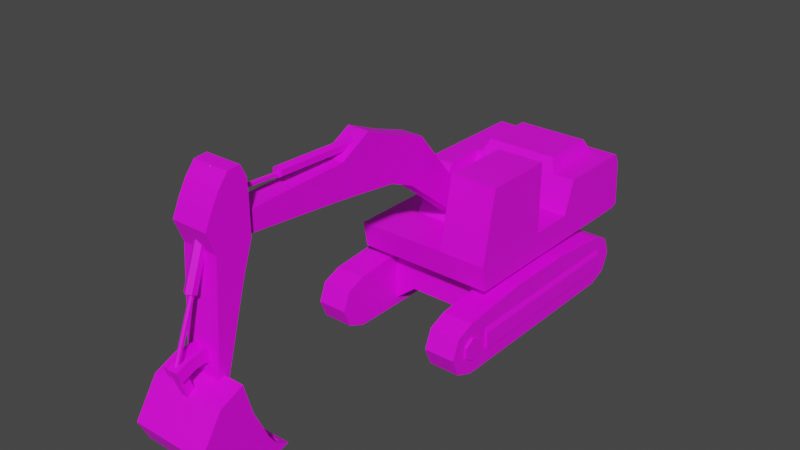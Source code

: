 # Source: Excavator01.blend  (saved by Blender 4.2.66; exported with 4.5.12 LTS)
import bpy
from mathutils import Matrix  # noqa: F401  (used for matrix-valued properties, if any)

bpy.ops.wm.read_factory_settings(use_empty=True)
scene = bpy.context.scene
scene.name = 'Scene'

# ---- collections
col_collection = bpy.data.collections.new('Collection'); scene.collection.children.link(col_collection)

# ---- images (referenced by path relative to the original .blend; pixels are not part of the script)
import os
ASSET_DIR = os.environ.get("B2B_ASSET_DIR", "")  # directory of the original .blend (textures are referenced by path, not embedded)
HERE = os.path.dirname(os.path.abspath(__file__))  # packed textures are extracted next to this script under _unpacked/

def load_image(name, relpath, width, height, colorspace="sRGB"):
    """Load a texture the original file referenced (path relative to the .blend, or extracted next to this script)."""
    p = next((c for c in (os.path.join(HERE, relpath), os.path.join(ASSET_DIR, relpath)) if relpath and os.path.exists(c)), "")
    if p:
        img = bpy.data.images.load(p, check_existing=True)
        img.name = name
    else:  # same state as the original file: an image datablock whose file is absent (Cycles renders it pink)
        img = bpy.data.images.new(name, width, height)
        img.source = "FILE"
        img.filepath = "//" + (relpath or name)
    img.colorspace_settings.name = colorspace
    return img
img_excavator01_a_png = load_image('Excavator01_a.png', 'Excavator01_a.png', 1024, 1024, 'sRGB')

# ---- materials (node trees are filled in below, after node groups)
mat_material = bpy.data.materials.new('Material')
mat_material.use_transparent_shadow = False

# ---- material node trees
mat_material.use_nodes = True; mat_material.node_tree.nodes.clear()
_N = mat_material.node_tree.nodes; _L = mat_material.node_tree.links
n0 = _N.new('ShaderNodeBsdfPrincipled'); n0.name = 'Principled BSDF'; n0.location = (10, 300)
n0.distribution = 'GGX'
n0.subsurface_method = 'RANDOM_WALK_SKIN'
n0.inputs[3].default_value = 1.45
n0.inputs[27].default_value = (0.0, 0.0, 0.0, 1.0)
n0.inputs[28].default_value = 1.0
n1 = _N.new('ShaderNodeOutputMaterial'); n1.name = 'Material Output'; n1.location = (300, 300)
n2 = _N.new('ShaderNodeTexImage'); n2.name = 'Image Texture'; n2.location = (-280, 280)
n2.image = img_excavator01_a_png
n2.interpolation = 'Closest'
_L.new(n0.outputs[0], n1.inputs[0])
_L.new(n2.outputs[0], n0.inputs[0])
n1.is_active_output = True

# ---- world
world_world = bpy.data.worlds.new('World'); scene.world = world_world
world_world.use_nodes = True; world_world.node_tree.nodes.clear()
_N = world_world.node_tree.nodes; _L = world_world.node_tree.links
n0 = _N.new('ShaderNodeOutputWorld'); n0.name = 'World Output'; n0.location = (300, 300)
n1 = _N.new('ShaderNodeBackground'); n1.name = 'Background'; n1.location = (10, 300)
n1.inputs[0].default_value = (0.05088, 0.05088, 0.05088, 1.0)
_L.new(n1.outputs[0], n0.inputs[0])
n0.is_active_output = True
world_world.color = (0.05088, 0.05088, 0.05088)
world_world.use_sun_shadow = False
world_world.sun_shadow_jitter_overblur = 0.0

# ---- meshes
me_cylinder = bpy.data.meshes.new('Cylinder')
me_cylinder.from_pydata([(1.125, 1.415, 1.287), (1.125, -0.2045, 1.287), (1.125, -1.824, -0.08436), (1.838, -1.824, -0.08436), (1.125, -2.253, 0.09331), (1.838, -2.253, 0.09331), (1.125, -2.43, 0.5222), (1.838, -2.43, 0.5222), (1.125, -2.253, 0.9511), (1.838, -2.253, 0.9511), (1.125, -1.824, 1.129), (1.838, -1.824, 1.129), (1.838, 1.415, 1.287), (1.838, -0.2045, 1.287), (1.125, 3.641, 0.5222), (1.838, 3.641, 0.5222), (1.125, 3.463, 0.09331), (1.838, 3.463, 0.09331), (1.125, 3.034, -0.08436), (1.838, 3.034, -0.08436), (1.125, 3.034, 1.129), (1.838, 3.034, 1.129), (1.125, 3.463, 0.9511), (1.838, 3.463, 0.9511), (1.838, -1.324, 0.2793), (1.838, -1.324, 0.8032), (1.838, 3.141, 0.2793), (1.838, 3.141, 0.8032), (1.888, -1.324, 0.2793), (1.888, -1.324, 0.6807), (1.888, 3.141, 0.2793), (1.888, 3.141, 0.6807), (1.838, -1.586, 0.3938), (1.888, -1.586, 0.3938), (1.838, -1.816, 0.261), (1.888, -1.816, 0.261), (1.838, -2.046, 0.3938), (1.888, -2.046, 0.3938), (1.838, -2.046, 0.6594), (1.888, -2.046, 0.6594), (1.838, -1.816, 0.7921), (1.888, -1.816, 0.7921), (1.838, -1.586, 0.6594), (1.888, -1.586, 0.6594), (0.0, 1.423, 1.129), (0.0, -0.2933, 1.129), (0.7433, 0.1359, 1.129), (0.7433, 0.9942, 1.129), (0.0, 1.423, 1.574), (0.0, -0.2933, 1.574), (0.7433, 0.1359, 1.574), (0.7433, 0.9942, 1.574), (0.625, -0.6384, 0.4953), (0.625, -0.6384, 1.129), (0.625, 1.768, 0.4953), (0.625, 1.768, 1.129), (1.125, -0.6384, 0.09331), (1.125, -0.6384, 1.129), (1.125, 1.768, 0.09331), (1.125, 1.768, 1.129), (0.0, 1.768, 0.4953), (0.0, 1.768, 1.129), (0.0, -0.6384, 0.4953), (0.0, -0.6384, 1.129)], [], [(10, 11, 13, 1), (2, 3, 5, 4), (4, 5, 7, 6), (6, 7, 9, 8), (8, 9, 11, 10), (1, 13, 12, 0), (0, 12, 21, 20), (18, 19, 3, 2), (14, 15, 17, 16), (16, 17, 19, 18), (20, 21, 23, 22), (22, 23, 15, 14), (7, 5, 11, 9), (3, 13, 11, 5), (12, 13, 3, 19), (21, 12, 19, 17), (17, 15, 23, 21), (4, 6, 8, 10), (10, 1, 2, 4), (18, 2, 1, 0), (0, 20, 16, 18), (14, 16, 20, 22), (26, 27, 31, 30), (30, 31, 29, 28), (28, 29, 25, 24), (26, 30, 28, 24), (31, 27, 25, 29), (32, 33, 35, 34), (34, 35, 37, 36), (36, 37, 39, 38), (38, 39, 41, 40), (35, 33, 43, 41, 39, 37), (40, 41, 43, 42), (42, 43, 33, 32), (44, 48, 51, 47), (46, 50, 49, 45), (47, 51, 50, 46), (60, 61, 55, 54), (55, 53, 57, 59), (60, 54, 52, 62), (58, 59, 57, 56), (54, 55, 59, 58), (53, 52, 56, 57), (52, 54, 58, 56), (55, 61, 63, 53), (52, 53, 63, 62)])
_uv = me_cylinder.uv_layers.new(name='UVMap')
_uv.uv.foreach_set('vector', [0.5367, 0.2478, 0.5367, 0.1942, 0.6311, 0.1942, 0.6311, 0.2478, 0.8741, 0.2478, 0.8741, 0.1942, 0.9003, 0.1942, 0.9003, 0.2478, 0.9003, 0.2478, 0.9003, 0.1942, 0.9283, 0.1942, 0.9283, 0.2478, 0.4825, 0.2478, 0.4825, 0.1942, 0.5087, 0.1942, 0.5087, 0.2478, 0.5087, 0.2478, 0.5087, 0.1942, 0.5367, 0.1942, 0.5367, 0.2478, 0.6311, 0.2478, 0.6311, 0.1942, 0.7255, 0.1942, 0.7255, 0.2478, 0.7255, 0.2478, 0.7255, 0.1942, 0.8199, 0.1942, 0.8199, 0.2478, 0.5909, 0.2478, 0.5909, 0.1942, 0.8741, 0.1942, 0.8741, 0.2478, 0.8741, 0.2478, 0.8741, 0.1942, 0.9003, 0.1942, 0.9003, 0.2478, 0.9003, 0.2478, 0.9003, 0.1942, 0.9283, 0.1942, 0.9283, 0.2478, 0.8199, 0.2478, 0.8199, 0.1942, 0.8462, 0.1942, 0.8462, 0.2478, 0.8462, 0.2478, 0.8462, 0.1942, 0.8741, 0.1942, 0.8741, 0.2478, 0.3759, 0.5513, 0.3881, 0.5156, 0.4178, 0.6027, 0.3881, 0.5893, 0.4178, 0.5, 0.5297, 0.6161, 0.4178, 0.6027, 0.3881, 0.5156, 0.6416, 0.6161, 0.5297, 0.6161, 0.4178, 0.5, 0.7535, 0.5, 0.7535, 0.6027, 0.6416, 0.6161, 0.7535, 0.5, 0.7832, 0.5156, 0.7832, 0.5156, 0.7955, 0.5513, 0.7832, 0.5893, 0.7535, 0.6027, 0.3881, 0.5156, 0.3759, 0.5513, 0.3881, 0.5871, 0.4178, 0.6027, 0.4178, 0.6027, 0.5297, 0.6161, 0.4178, 0.5, 0.3881, 0.5156, 0.7535, 0.5, 0.4178, 0.5, 0.5297, 0.6161, 0.6416, 0.6161, 0.6416, 0.6161, 0.7535, 0.6027, 0.7832, 0.5156, 0.7535, 0.5, 0.7955, 0.5513, 0.7832, 0.5156, 0.7535, 0.6027, 0.7832, 0.5871, 0.5979, 0.5268, 0.5979, 0.5759, 0.6031, 0.5647, 0.6031, 0.5268, 0.764, 0.5268, 0.764, 0.5603, 0.451, 0.5625, 0.451, 0.529, 0.6031, 0.5268, 0.6031, 0.5647, 0.5979, 0.5759, 0.5979, 0.5268, 0.451, 0.5312, 0.451, 0.529, 0.764, 0.529, 0.764, 0.5312, 0.764, 0.5603, 0.764, 0.5714, 0.451, 0.5737, 0.451, 0.5625, 0.479, 0.529, 0.479, 0.5335, 0.4563, 0.5335, 0.4563, 0.529, 0.5962, 0.529, 0.5962, 0.5335, 0.5734, 0.5335, 0.5734, 0.529, 0.5734, 0.529, 0.5734, 0.5335, 0.549, 0.5335, 0.549, 0.529, 0.549, 0.529, 0.549, 0.5335, 0.5262, 0.5335, 0.5262, 0.529, 0.4353, 0.5625, 0.4178, 0.5737, 0.4003, 0.5625, 0.4003, 0.5402, 0.4178, 0.529, 0.4353, 0.5402, 0.5262, 0.529, 0.5262, 0.5335, 0.5035, 0.5335, 0.5035, 0.529, 0.5035, 0.529, 0.5035, 0.5335, 0.479, 0.5335, 0.479, 0.529, 0.9493, 0.2946, 0.9493, 0.3058, 0.9283, 0.3058, 0.9283, 0.2946, 0.9073, 0.2946, 0.9073, 0.3058, 0.8864, 0.3058, 0.8864, 0.2946, 0.9283, 0.2946, 0.9283, 0.3058, 0.9073, 0.3058, 0.9073, 0.2946, 0.8951, 0.6429, 0.8951, 0.6696, 0.8759, 0.6696, 0.8759, 0.6429, 0.4773, 0.154, 0.4773, 0.08036, 0.5315, 0.08036, 0.5315, 0.154, 0.25, 0.5, 0.375, 0.5, 0.375, 0.75, 0.25, 0.75, 0.375, 0.5, 0.625, 0.5, 0.625, 0.75, 0.375, 0.75, 0.8759, 0.6429, 0.8759, 0.6696, 0.8636, 0.6696, 0.8636, 0.6228, 0.8759, 0.6696, 0.8759, 0.6429, 0.8636, 0.6228, 0.8636, 0.6696, 0.375, 0.75, 0.375, 0.5, 0.375, 0.5, 0.375, 0.75, 0.4773, 0.154, 0.4091, 0.154, 0.4091, 0.08036, 0.4773, 0.08036, 0.8759, 0.6429, 0.8759, 0.6696, 0.8951, 0.6696, 0.8951, 0.6429])
me_cylinder.materials.append(mat_material)
me_cylinder.update()
me_cube_001 = bpy.data.meshes.new('Cube.001')
me_cube_001.from_pydata([(1.625, -1.653, 0.1118), (1.625, -1.422, 2.398), (1.625, 0.2522, 2.398), (1.625, 0.2522, 0.7216), (1.625, -1.759, 0.7216), (1.625, 3.45, 1.508), (1.625, 3.577, 1.266), (1.625, 3.654, 0.1777), (0.5154, 0.2522, 2.398), (0.5154, -1.653, 0.1118), (0.5154, -1.422, 2.398), (0.5154, -1.759, 0.7216), (0.5154, 3.45, 1.508), (0.5154, 3.577, 1.266), (0.5154, 3.489, 0.1118), (0.5154, 3.654, 0.1777), (1.625, 3.489, 0.1118), (-0.886, 1.61, 1.508), (-1.003, -1.653, 0.1118), (-1.003, 3.45, 1.508), (0.5154, 0.2522, 0.7216), (-1.003, 1.34, 0.7216), (1.625, 1.61, 1.508), (1.625, 1.34, 0.7216), (-1.625, 1.61, 1.508), (1.625, 1.34, 0.1118), (1.625, 1.61, 0.1118), (-1.625, 3.45, 1.508), (-1.625, 3.489, 0.1118), (-1.625, 3.654, 0.1777), (-1.625, 3.577, 1.266), (-1.003, 3.654, 0.1777), (-1.003, 0.1949, 0.1118), (-1.003, 0.607, 1.508), (-1.003, 3.489, 0.1118), (-1.003, 3.577, 1.266), (-1.003, 0.1949, 0.7216), (-1.625, 1.34, 1.508), (-1.625, 0.607, 1.508), (-1.625, 0.1949, 0.7216), (-1.625, 0.1949, 0.1118), (-1.625, 1.34, 0.1118), (-1.625, 1.34, 0.7216), (-1.625, 1.61, 0.1118), (-1.625, 1.61, 0.7216), (-1.003, 1.61, 1.508), (-1.003, -1.759, 0.7216), (-1.625, -1.759, 0.7216), (-1.625, -1.653, 0.1118), (-1.003, -0.6899, 0.5465), (-1.003, -0.2228, 1.441), (-1.003, 1.547, 0.5465), (-1.003, 0.02534, 1.441), (0.5154, -0.6899, 0.5465), (0.5154, -0.2228, 1.441), (0.5154, 1.547, 0.5465), (0.5154, 0.02534, 1.441), (-0.7469, 1.747, 1.826), (-0.886, 3.203, 1.508), (-0.7469, 3.066, 1.826), (1.095, 1.61, 1.508), (0.9557, 1.747, 1.826), (1.095, 3.203, 1.508), (0.9557, 3.066, 1.826), (0.5154, 0.1949, 0.7216), (0.5154, -1.759, 0.7216), (-1.003, 1.61, 1.508), (-1.003, 3.45, 1.508), (1.625, -1.422, 2.398), (1.625, 0.2522, 2.398), (1.625, 0.2522, 0.7216), (1.625, -1.759, 0.7216), (0.5154, 0.2522, 2.398), (0.5154, -1.422, 2.398), (0.5154, -1.759, 0.7216), (0.5154, 0.2522, 0.7216), (1.07, 0.2522, 2.398), (1.07, 0.2522, 0.7216), (1.07, -1.422, 2.398), (1.07, -1.759, 0.7216)], [(36, 32)], [(3, 2, 1, 4), (23, 4, 0, 25), (20, 3, 23, 21), (22, 23, 25, 26), (12, 5, 6, 13), (15, 13, 6, 7), (16, 14, 15, 7), (31, 35, 13, 15), (19, 12, 13, 35), (17, 57, 59, 58), (0, 4, 11, 9), (2, 8, 10, 1), (11, 10, 8, 20), (6, 5, 16, 7), (5, 22, 26, 16), (14, 34, 31, 15), (9, 11, 46, 18), (45, 21, 23, 22), (39, 40, 48, 47), (34, 28, 29, 31), (40, 39, 42, 41), (36, 33, 38, 39), (29, 28, 27, 30), (27, 28, 43, 24), (39, 38, 37, 42), (67, 27, 24, 66), (27, 19, 35, 30), (29, 30, 35, 31), (21, 45, 33, 36), (42, 37, 24, 44), (41, 42, 44, 43), (33, 45, 24, 38), (18, 46, 47, 48), (16, 0, 48, 28), (39, 47, 65, 64), (51, 52, 56, 55), (53, 54, 50, 49), (55, 56, 54, 53), (56, 52, 50, 54), (49, 50, 52, 51), (58, 59, 63, 62), (62, 63, 61, 60), (60, 61, 57, 17), (58, 62, 60, 17), (63, 59, 57, 61), (5, 67, 66, 22), (77, 76, 69, 70), (79, 78, 73, 74), (75, 72, 76, 77), (71, 68, 78, 79)])
_uv = me_cube_001.uv_layers.new(name='UVMap')
_uv.uv.foreach_set('vector', [0.5997, 0.6897, 0.5997, 0.8326, 0.4843, 0.8326, 0.458, 0.6897, 0.6766, 0.6897, 0.458, 0.6897, 0.4703, 0.6362, 0.6766, 0.6362, 0.6329, 0.3103, 0.6329, 0.2567, 0.6766, 0.2567, 0.6766, 0.3862, 0.6923, 0.7589, 0.6766, 0.6897, 0.6766, 0.6362, 0.6923, 0.6362, 0.8881, 0.3929, 0.8287, 0.3929, 0.8287, 0.3772, 0.8881, 0.3772, 0.8881, 0.3147, 0.8881, 0.3772, 0.8287, 0.3772, 0.8287, 0.3147, 0.8287, 0.3058, 0.8881, 0.3058, 0.8881, 0.3147, 0.8287, 0.3147, 0.9668, 0.3147, 0.9668, 0.3772, 0.8881, 0.3772, 0.8881, 0.3147, 0.9668, 0.3929, 0.8881, 0.3929, 0.8881, 0.3772, 0.9668, 0.3772, 0.8007, 0.7589, 0.7902, 0.779, 0.6941, 0.779, 0.6836, 0.7589, 0.5367, 0.6362, 0.5367, 0.6719, 0.6014, 0.6719, 0.6014, 0.6362, 0.5997, 0.3728, 0.5997, 0.2545, 0.4843, 0.2545, 0.4843, 0.3728, 0.458, 0.6897, 0.4843, 0.8326, 0.5997, 0.8326, 0.5997, 0.6897, 0.8252, 0.7366, 0.8164, 0.7589, 0.8164, 0.6362, 0.8304, 0.6429, 0.8164, 0.7589, 0.6923, 0.7589, 0.6923, 0.6362, 0.8164, 0.6362, 0.8881, 0.3058, 0.9668, 0.3058, 0.9668, 0.3147, 0.8881, 0.3147, 0.2273, 0.6362, 0.2273, 0.6897, 0.3217, 0.6897, 0.3217, 0.6362, 0.6259, 0.2545, 0.5997, 0.2545, 0.5997, 0.3884, 0.6259, 0.3884, 0.4301, 0.6897, 0.4301, 0.6362, 0.2255, 0.6362, 0.215, 0.6897, 0.9668, 0.3058, 1.0, 0.3058, 1.0, 0.3147, 0.9668, 0.3147, 0.3706, 0.6362, 0.3706, 0.6897, 0.4318, 0.6897, 0.4318, 0.6362, 0.5997, 0.4397, 0.6766, 0.4397, 0.6766, 0.3906, 0.5997, 0.3906, 0.8304, 0.6429, 0.8164, 0.6362, 0.8164, 0.7589, 0.8252, 0.7366, 0.8164, 0.9487, 0.8164, 0.8259, 0.6923, 0.8259, 0.6923, 0.9487, 0.6136, 0.6897, 0.6294, 0.7589, 0.6766, 0.7589, 0.6766, 0.6897, 0.8234, 0.4174, 0.8234, 0.4397, 0.6783, 0.4397, 0.6783, 0.4174, 1.0, 0.3929, 0.9668, 0.3929, 0.9668, 0.3772, 1.0, 0.3772, 1.0, 0.3147, 1.0, 0.3772, 0.9668, 0.3772, 0.9668, 0.3147, 0.6608, 0.3929, 0.6748, 0.4397, 0.6259, 0.4397, 0.6049, 0.3929, 0.6766, 0.6897, 0.6766, 0.7589, 0.6976, 0.7589, 0.6976, 0.6897, 0.6766, 0.6362, 0.6766, 0.6897, 0.6976, 0.6897, 0.6976, 0.6362, 0.5997, 0.4397, 0.6783, 0.4397, 0.6783, 0.3906, 0.5997, 0.3906, 0.3217, 0.6362, 0.3217, 0.6897, 0.3514, 0.6897, 0.3514, 0.6362, 0.6766, 0.2545, 0.6766, 0.3862, 0.6014, 0.3862, 0.6014, 0.2545, 0.6766, 0.3884, 0.5997, 0.3884, 0.5997, 0.2545, 0.6766, 0.2545, 0.951, 0.5, 0.951, 0.5804, 0.8969, 0.5804, 0.8969, 0.5, 0.8969, 0.6384, 0.8969, 0.5915, 0.951, 0.5915, 0.951, 0.6384, 0.8619, 0.5, 0.9423, 0.5603, 0.9563, 0.5603, 0.9808, 0.5, 0.8969, 0.5804, 0.951, 0.5804, 0.951, 0.5915, 0.8969, 0.5915, 0.9808, 0.5, 0.9563, 0.5603, 0.9423, 0.5603, 0.8619, 0.5, 0.785, 0.2835, 0.7727, 0.2924, 0.7727, 0.4018, 0.785, 0.4107, 0.8007, 0.7589, 0.7902, 0.779, 0.6941, 0.779, 0.6836, 0.7589, 0.6853, 0.4107, 0.6976, 0.4062, 0.6976, 0.2879, 0.6853, 0.2835, 0.125, 0.5, 0.375, 0.5, 0.375, 0.75, 0.125, 0.75, 0.6976, 0.4107, 0.6976, 0.2835, 0.7727, 0.2835, 0.7727, 0.4107, 0.8234, 0.2545, 0.8234, 0.4174, 0.6783, 0.4174, 0.6783, 0.2545, 0.5227, 0.6719, 0.5227, 0.8304, 0.5577, 0.8304, 0.5577, 0.6719, 0.5227, 0.6719, 0.5227, 0.8304, 0.5577, 0.8304, 0.5577, 0.6719, 0.5577, 0.6719, 0.5577, 0.8304, 0.5227, 0.8304, 0.5227, 0.6719, 0.5577, 0.6719, 0.5577, 0.8304, 0.5227, 0.8304, 0.5227, 0.6719])
me_cube_001.materials.append(mat_material)
me_cube_001.update()
me_cube_009 = bpy.data.meshes.new('Cube.009')
me_cube_009.from_pydata([(-0.2577, -2.274, 1.65), (-0.2577, -1.969, 2.649), (-0.2577, -0.162, -0.05612), (-0.2577, 0.162, 0.05612), (0.2577, -2.274, 1.65), (0.2577, -1.969, 2.649), (0.2577, -0.162, -0.05612), (0.2577, 0.162, 0.05612), (-0.2577, -3.736, 2.021), (-0.2577, -3.581, 3.258), (0.2577, -3.736, 2.021), (0.2577, -3.581, 3.258), (0.2577, -2.776, 2.925), (0.2577, -2.902, 1.915), (-0.2577, -2.902, 1.915), (-0.2577, -2.776, 2.925), (-0.2577, -4.448, 2.106), (-0.2577, -4.316, 2.856), (0.2577, -4.448, 2.106), (0.2577, -4.316, 2.856), (-0.2577, -6.649, 2.317), (-0.2577, -6.645, 2.782), (0.2577, -6.649, 2.317), (0.2577, -6.645, 2.782), (-0.2577, -6.973, 2.421), (-0.2577, -7.012, 2.698), (0.2577, -6.973, 2.421), (0.2577, -7.012, 2.698)], [], [(0, 1, 3, 2), (2, 3, 7, 6), (6, 7, 5, 4), (13, 12, 11, 10), (2, 6, 4, 0), (7, 3, 1, 5), (8, 10, 18, 16), (15, 14, 8, 9), (14, 13, 10, 8), (12, 15, 9, 11), (5, 1, 15, 12), (0, 4, 13, 14), (1, 0, 14, 15), (4, 5, 12, 13), (19, 17, 21, 23), (9, 8, 16, 17), (11, 9, 17, 19), (10, 11, 19, 18), (22, 23, 27, 26), (18, 19, 23, 22), (16, 18, 22, 20), (17, 16, 20, 21), (26, 27, 25, 24), (20, 22, 26, 24), (21, 20, 24, 25), (23, 21, 25, 27)])
_uv = me_cube_009.uv_layers.new(name='UVMap')
_uv.uv.foreach_set('vector', [0.4336, 0.8214, 0.4598, 0.8973, 0.4965, 0.8482, 0.4545, 0.7679, 0.375, 0.25, 0.625, 0.25, 0.625, 0.5, 0.375, 0.5, 0.4545, 0.7679, 0.4965, 0.8482, 0.4598, 0.8973, 0.4336, 0.8214, 0.4021, 0.8393, 0.4126, 0.9219, 0.3514, 0.9554, 0.3601, 0.8504, 1.0, 0.07589, 1.0, 0.1496, 0.7168, 0.1496, 0.7168, 0.07589, 1.0, 0.0, 1.0, 0.07366, 0.6958, 0.07366, 0.6958, 0.0, 0.8724, 0.07589, 0.8724, 0.1496, 0.799, 0.1496, 0.799, 0.07589, 0.4126, 0.9219, 0.4021, 0.8393, 0.3601, 0.8504, 0.3514, 0.9554, 0.6469, 0.07589, 0.6469, 0.1496, 0.5577, 0.1496, 0.5577, 0.07589, 0.6189, 0.0, 0.6189, 0.07366, 0.5402, 0.07366, 0.5402, 0.0, 0.6958, 0.0, 0.6958, 0.07366, 0.6189, 0.07366, 0.6189, 0.0, 0.7168, 0.07589, 0.7168, 0.1496, 0.6469, 0.1496, 0.6469, 0.07589, 0.4598, 0.8973, 0.4336, 0.8214, 0.4021, 0.8393, 0.4126, 0.9219, 0.4336, 0.8214, 0.4598, 0.8973, 0.4126, 0.9219, 0.4021, 0.8393, 0.778, 0.0, 0.778, 0.07366, 0.5664, 0.07366, 0.5664, 0.0, 0.3514, 0.9554, 0.3601, 0.8504, 0.3129, 0.8571, 0.3112, 0.9241, 0.8549, 0.0, 0.8549, 0.07366, 0.778, 0.07366, 0.778, 0.0, 0.3601, 0.8504, 0.3514, 0.9554, 0.3112, 0.9241, 0.3129, 0.8571, 0.1364, 0.8817, 0.1364, 0.9174, 0.1119, 0.9107, 0.1154, 0.8884, 0.3129, 0.8571, 0.3112, 0.9241, 0.1364, 0.9174, 0.1364, 0.8817, 0.799, 0.07589, 0.799, 0.1496, 0.5682, 0.1496, 0.5682, 0.07589, 0.3112, 0.9241, 0.3129, 0.8571, 0.1364, 0.8817, 0.1364, 0.9174, 0.375, 0.75, 0.625, 0.75, 0.625, 1.0, 0.375, 1.0, 0.5682, 0.07589, 0.5682, 0.1496, 0.5315, 0.1496, 0.5315, 0.07589, 0.1364, 0.9174, 0.1364, 0.8817, 0.1154, 0.8884, 0.1119, 0.9107, 0.5664, 0.0, 0.5664, 0.07366, 0.5315, 0.07366, 0.5315, 0.0])
me_cube_009.materials.append(mat_material)
me_cube_009.update()
me_cube_010 = bpy.data.meshes.new('Cube.010')
me_cube_010.from_pydata([(-0.4118, -0.8336, 0.2629), (-0.4118, -0.6618, 0.6248), (-0.4118, 0.1618, -0.1988), (-0.4118, 0.1618, 0.6248), (0.4118, -0.8336, 0.2629), (0.4118, -0.6618, 0.6248), (0.4118, 0.1618, -0.1988), (0.4118, 0.1618, 0.6248), (-0.4118, -0.4825, 0.9339), (-0.4118, 0.1465, 0.9568), (0.4118, -0.4825, 0.9339), (0.4118, 0.1465, 0.9568), (-0.4118, -0.2637, 1.194), (-0.4118, 0.01806, 1.217), (0.4118, -0.2637, 1.194), (0.4118, 0.01806, 1.217), (-0.4118, -0.6428, -0.2344), (-0.4118, -0.08244, -0.9251), (0.4118, -0.6428, -0.2344), (0.4118, -0.08244, -0.9251), (-0.4118, -0.8324, -2.846), (-0.4118, -0.6347, -2.91), (0.4118, -0.8324, -2.846), (0.4118, -0.6347, -2.91)], [], [(0, 1, 3, 2), (2, 3, 7, 6), (6, 7, 5, 4), (4, 5, 1, 0), (4, 0, 16, 18), (5, 7, 11, 10), (9, 8, 12, 13), (3, 1, 8, 9), (1, 5, 10, 8), (7, 3, 9, 11), (15, 13, 12, 14), (8, 10, 14, 12), (11, 9, 13, 15), (10, 11, 15, 14), (19, 18, 22, 23), (2, 6, 19, 17), (0, 2, 17, 16), (6, 4, 18, 19), (21, 23, 22, 20), (16, 17, 21, 20), (18, 16, 20, 22), (17, 19, 23, 21)])
_uv = me_cube_010.uv_layers.new(name='UVMap')
_uv.uv.foreach_set('vector', [0.1241, 0.8705, 0.1259, 0.9375, 0.07867, 0.9688, 0.05944, 0.9263, 0.9388, 0.875, 0.9388, 0.9353, 0.9003, 0.9353, 0.9003, 0.875, 0.1241, 0.8705, 0.1259, 0.9375, 0.07867, 0.9688, 0.05944, 0.9263, 0.7273, 0.07366, 0.6923, 0.07366, 0.6923, 0.0, 0.7273, 0.0, 0.7273, 0.07366, 0.7273, 0.0, 0.7727, 0.0, 0.7727, 0.07366, 0.07867, 0.9688, 0.1259, 0.9375, 0.1259, 0.9643, 0.09091, 0.9933, 0.09091, 0.9933, 0.1259, 0.9643, 0.1259, 0.9933, 0.1119, 1.0, 0.07867, 0.9688, 0.1259, 0.9375, 0.1259, 0.9643, 0.09091, 0.9933, 0.6923, 0.0, 0.6923, 0.07366, 0.6608, 0.07366, 0.6608, 0.0, 0.9003, 0.9353, 0.9388, 0.9353, 0.9388, 0.9598, 0.9003, 0.9598, 0.6066, 0.07366, 0.6066, 0.0, 0.6311, 0.0, 0.6311, 0.07366, 0.6608, 0.0, 0.6608, 0.07366, 0.6311, 0.07366, 0.6311, 0.0, 0.9003, 0.9844, 0.9388, 0.9844, 0.9388, 0.9598, 0.9003, 0.9598, 0.09091, 0.9933, 0.1259, 0.9643, 0.1259, 0.9933, 0.1119, 1.0, 0.07343, 0.8661, 0.1154, 0.8326, 0.07168, 0.6451, 0.05944, 0.6451, 0.7955, 0.07589, 0.7955, 0.1496, 0.729, 0.1496, 0.729, 0.07589, 0.1241, 0.8705, 0.05944, 0.9263, 0.07343, 0.8661, 0.1154, 0.8326, 0.1241, 0.8705, 0.05944, 0.9263, 0.07343, 0.8661, 0.1154, 0.8326, 0.5507, 0.07589, 0.5507, 0.1496, 0.5315, 0.1496, 0.5315, 0.07589, 0.07343, 0.8661, 0.1154, 0.8326, 0.07168, 0.6451, 0.05944, 0.6451, 0.7727, 0.07366, 0.7727, 0.0, 1.0, 0.0, 1.0, 0.07366, 0.729, 0.07589, 0.729, 0.1496, 0.5507, 0.1496, 0.5507, 0.07589])
me_cube_010.materials.append(mat_material)
me_cube_010.update()
me_cube_011 = bpy.data.meshes.new('Cube.011')
me_cube_011.from_pydata([(-0.8747, -0.3958, -1.347), (-0.8747, 0.1278, -0.5472), (-0.8747, -0.1529, -1.858), (-0.7497, 0.7038, -0.4389), (0.8747, -0.3958, -1.347), (0.8747, 0.1278, -0.5472), (0.8747, -0.1529, -1.858), (0.7497, 0.7038, -0.4389), (-0.8747, 0.2778, -2.135), (-0.7497, 0.8616, -1.026), (0.8747, 0.2778, -2.135), (0.8747, 0.8616, -1.026), (-0.8747, 0.9878, -2.22), (-0.7497, 1.194, -1.741), (0.8747, 0.9878, -2.22), (0.8747, 1.194, -1.741), (-0.8747, 1.535, -2.217), (-0.7497, 1.559, -2.112), (0.8747, 1.535, -2.217), (0.7497, 1.559, -2.112), (0.7497, 1.368, -2.011), (-0.7497, 1.368, -2.011), (-0.8747, 1.361, -2.22), (0.8747, 1.361, -2.22), (-0.8747, 0.6713, -0.3182), (0.8747, 0.6713, -0.3182), (0.7497, 0.8616, -1.026), (-0.8747, 0.8616, -1.026), (0.7497, 1.194, -1.741), (-0.8747, 1.194, -1.741), (-0.8747, 1.669, -2.171), (0.8747, 1.669, -2.171), (0.8747, 1.368, -2.011), (-0.8747, 1.368, -2.011), (-0.7497, -0.06898, -1.777), (0.7497, -0.06898, -1.777), (-0.7497, 0.3293, -2.038), (0.7497, 0.3293, -2.038), (0.7497, 0.9037, -2.113), (-0.7497, 0.9037, -2.113), (-0.7497, -0.2702, -1.328), (0.7497, -0.2702, -1.328), (-0.7497, 1.362, -2.129), (0.7497, 1.362, -2.129), (-0.09272, 0.07841, -0.6308), (-0.09272, -0.1737, 0.03225), (-0.09272, 0.2502, -0.5609), (-0.09272, -0.001956, 0.1022), (0.09272, 0.07841, -0.6308), (0.09272, -0.1737, 0.03225), (0.09272, 0.2502, -0.5609), (0.09272, -0.001956, 0.1022), (0.09272, -0.1991, 0.06723), (0.09272, -0.09553, -0.1872), (0.182, -0.1991, 0.06723), (0.182, -0.09553, -0.1872), (0.09272, 0.09553, 0.1872), (0.09272, 0.1991, -0.06723), (0.182, 0.09553, 0.1872), (0.182, 0.1991, -0.06723), (0.09272, 0.3602, 0.234), (0.09272, 0.3856, -0.03958), (0.182, 0.3602, 0.234), (0.182, 0.3856, -0.03958), (0.09272, 0.5727, 0.2083), (0.09272, 0.5266, -0.06253), (0.182, 0.5727, 0.2083), (0.182, 0.5266, -0.06253), (0.09272, 0.8495, 0.09673), (0.09272, 0.7261, -0.1488), (0.182, 0.8495, 0.09673), (0.182, 0.7261, -0.1488), (-0.182, -0.1991, 0.06723), (-0.182, -0.09553, -0.1872), (-0.09272, -0.1991, 0.06723), (-0.09272, -0.09553, -0.1872), (-0.182, 0.09553, 0.1872), (-0.182, 0.1991, -0.06723), (-0.09272, 0.09553, 0.1872), (-0.09272, 0.1991, -0.06723), (-0.182, 0.3602, 0.234), (-0.182, 0.3856, -0.03958), (-0.09272, 0.3602, 0.234), (-0.09272, 0.3856, -0.03958), (-0.182, 0.5727, 0.2083), (-0.182, 0.5266, -0.06253), (-0.09272, 0.5727, 0.2083), (-0.09272, 0.5266, -0.06253), (-0.182, 0.8495, 0.09673), (-0.182, 0.7261, -0.1488), (-0.09272, 0.8495, 0.09673), (-0.09272, 0.7261, -0.1488)], [], [(0, 1, 24, 2), (25, 6, 10, 11), (6, 25, 5, 4), (4, 5, 1, 0), (2, 6, 4, 0), (25, 24, 1, 5), (11, 10, 14, 15), (6, 2, 8, 10), (19, 17, 42, 43), (2, 24, 27, 8), (28, 20, 38, 37), (10, 8, 12, 14), (7, 26, 35, 41), (8, 27, 29, 12), (16, 30, 31, 18), (22, 33, 30, 16), (32, 23, 18, 31), (23, 22, 16, 18), (14, 12, 22, 23), (15, 14, 23, 32), (12, 29, 33, 22), (13, 9, 34, 36), (7, 3, 24, 25), (26, 7, 25, 11), (3, 9, 27, 24), (28, 26, 11, 15), (9, 13, 29, 27), (17, 19, 31, 30), (19, 20, 32, 31), (13, 21, 33, 29), (20, 28, 15, 32), (21, 17, 30, 33), (40, 41, 35, 34), (39, 38, 43, 42), (34, 35, 37, 36), (36, 37, 38, 39), (9, 3, 40, 34), (17, 21, 39, 42), (20, 19, 43, 38), (26, 28, 37, 35), (3, 7, 41, 40), (21, 13, 36, 39), (44, 45, 47, 46), (46, 47, 51, 50), (50, 51, 49, 48), (48, 49, 45, 44), (46, 50, 48, 44), (51, 47, 45, 49), (55, 54, 52, 53), (58, 59, 63, 62), (54, 55, 59, 58), (53, 52, 56, 57), (52, 54, 58, 56), (55, 53, 57, 59), (60, 62, 66, 64), (57, 56, 60, 61), (56, 58, 62, 60), (59, 57, 61, 63), (66, 67, 71, 70), (63, 61, 65, 67), (62, 63, 67, 66), (61, 60, 64, 65), (71, 69, 68, 70), (65, 64, 68, 69), (64, 66, 70, 68), (67, 65, 69, 71), (75, 74, 72, 73), (78, 79, 83, 82), (74, 75, 79, 78), (73, 72, 76, 77), (72, 74, 78, 76), (75, 73, 77, 79), (80, 82, 86, 84), (77, 76, 80, 81), (76, 78, 82, 80), (79, 77, 81, 83), (86, 87, 91, 90), (83, 81, 85, 87), (82, 83, 87, 86), (81, 80, 84, 85), (91, 89, 88, 90), (85, 84, 88, 89), (84, 86, 90, 88), (87, 85, 89, 91)])
_uv = me_cube_011.uv_layers.new(name='UVMap')
_uv.uv.foreach_set('vector', [0.0, 0.5915, 0.03147, 0.6451, 0.06119, 0.6696, 0.01399, 0.529, 0.06119, 0.6696, 0.01399, 0.529, 0.04895, 0.5067, 0.08217, 0.6071, 0.01399, 0.529, 0.06119, 0.6696, 0.03147, 0.6451, 0.0, 0.5915, 0.8619, 0.5893, 0.8619, 0.6183, 0.9843, 0.6183, 0.9843, 0.5893, 0.9843, 0.5647, 0.8619, 0.5647, 0.8619, 0.5893, 0.9843, 0.5893, 0.8619, 0.6429, 0.9843, 0.6429, 0.9843, 0.6183, 0.8619, 0.6183, 0.08217, 0.6071, 0.04895, 0.5067, 0.1014, 0.5022, 0.1031, 0.5536, 0.8619, 0.5647, 0.9843, 0.5647, 0.9843, 0.5446, 0.8619, 0.5446, 0.07867, 0.625, 0.04196, 0.625, 0.04196, 0.6183, 0.07867, 0.6183, 0.01399, 0.529, 0.06119, 0.6696, 0.08217, 0.6071, 0.04895, 0.5067, 0.09965, 0.558, 0.1241, 0.529, 0.08566, 0.5022, 0.03497, 0.5134, 0.8619, 0.5446, 0.9843, 0.5446, 0.9843, 0.5179, 0.8619, 0.5179, 0.07692, 0.6629, 0.08042, 0.6071, 0.005245, 0.5469, 0.0, 0.5893, 0.04895, 0.5067, 0.08217, 0.6071, 0.1031, 0.5536, 0.1014, 0.5022, 0.375, 0.25, 0.625, 0.25, 0.625, 0.5, 0.375, 0.5, 0.1224, 0.5022, 0.1241, 0.5312, 0.1434, 0.5156, 0.1364, 0.5022, 0.1241, 0.5312, 0.1224, 0.5022, 0.1364, 0.5022, 0.1434, 0.5156, 0.8619, 0.5045, 0.9843, 0.5045, 0.9843, 0.5, 0.8619, 0.5, 0.8619, 0.5179, 0.9843, 0.5179, 0.9843, 0.5045, 0.8619, 0.5045, 0.1031, 0.5536, 0.1014, 0.5022, 0.1224, 0.5022, 0.1241, 0.5312, 0.1014, 0.5022, 0.1031, 0.5536, 0.1241, 0.5312, 0.1224, 0.5022, 0.09965, 0.558, 0.08042, 0.6071, 0.005245, 0.5469, 0.03497, 0.5134, 0.0542, 0.5134, 0.1399, 0.5134, 0.1451, 0.5045, 0.04895, 0.5045, 0.0542, 0.558, 0.0542, 0.5134, 0.04895, 0.5045, 0.04895, 0.558, 0.05594, 0.6518, 0.05594, 0.6071, 0.04895, 0.6071, 0.04895, 0.6607, 0.0542, 0.6116, 0.0542, 0.558, 0.04895, 0.558, 0.04895, 0.6116, 0.05594, 0.6071, 0.05594, 0.5513, 0.04895, 0.5513, 0.04895, 0.6071, 0.05594, 0.5134, 0.1381, 0.5134, 0.1451, 0.5045, 0.04895, 0.5045, 0.0542, 0.6518, 0.0542, 0.6362, 0.04895, 0.6362, 0.04895, 0.6607, 0.05594, 0.5513, 0.05594, 0.529, 0.04895, 0.529, 0.04895, 0.5513, 0.0542, 0.6362, 0.0542, 0.6116, 0.04895, 0.6116, 0.04895, 0.6362, 0.05594, 0.529, 0.05594, 0.5134, 0.04895, 0.5045, 0.04895, 0.529, 0.04196, 0.5513, 0.07867, 0.5513, 0.07867, 0.5692, 0.04196, 0.5692, 0.04196, 0.6027, 0.07867, 0.6027, 0.07867, 0.6183, 0.04196, 0.6183, 0.04196, 0.5692, 0.07867, 0.5692, 0.07867, 0.5848, 0.04196, 0.5848, 0.04196, 0.5848, 0.07867, 0.5848, 0.07867, 0.6027, 0.04196, 0.6027, 0.08042, 0.6071, 0.07692, 0.6629, 0.0, 0.5893, 0.005245, 0.5469, 0.1416, 0.5134, 0.1241, 0.529, 0.08566, 0.5022, 0.1399, 0.5022, 0.1241, 0.529, 0.1416, 0.5134, 0.1399, 0.5022, 0.08566, 0.5022, 0.08042, 0.6071, 0.09965, 0.558, 0.03497, 0.5134, 0.005245, 0.5469, 0.04196, 0.5089, 0.07867, 0.5089, 0.07867, 0.5513, 0.04196, 0.5513, 0.1241, 0.529, 0.09965, 0.558, 0.03497, 0.5134, 0.08566, 0.5022, 0.05944, 0.6607, 0.05944, 0.6116, 0.04895, 0.6116, 0.04895, 0.6607, 0.05944, 0.6607, 0.05944, 0.6116, 0.04895, 0.6116, 0.04895, 0.6607, 0.05944, 0.6607, 0.05944, 0.6116, 0.04895, 0.6116, 0.04895, 0.6607, 0.05944, 0.6607, 0.05944, 0.6116, 0.04895, 0.6116, 0.04895, 0.6607, 0.125, 0.5, 0.375, 0.5, 0.375, 0.75, 0.125, 0.75, 0.07517, 0.6071, 0.07517, 0.6272, 0.05944, 0.6272, 0.05944, 0.6071, 0.05245, 0.6071, 0.05245, 0.6384, 0.04371, 0.6384, 0.04371, 0.6071, 0.02622, 0.7054, 0.03322, 0.692, 0.04021, 0.6942, 0.04021, 0.7098, 0.01224, 0.6987, 0.02098, 0.683, 0.03322, 0.692, 0.02622, 0.7054, 0.07343, 0.6875, 0.08042, 0.7009, 0.05944, 0.7098, 0.05769, 0.6942, 0.875, 0.75, 0.625, 0.75, 0.625, 0.75, 0.875, 0.75, 0.625, 0.5, 0.875, 0.5, 0.875, 0.5, 0.625, 0.5, 0.875, 0.75, 0.625, 0.75, 0.625, 0.75, 0.875, 0.75, 0.05769, 0.6942, 0.05944, 0.7098, 0.04021, 0.7098, 0.04021, 0.6942, 0.875, 0.75, 0.625, 0.75, 0.625, 0.75, 0.875, 0.75, 0.625, 0.5, 0.875, 0.5, 0.875, 0.5, 0.625, 0.5, 0.05944, 0.7098, 0.05769, 0.6942, 0.07343, 0.6875, 0.08042, 0.7009, 0.625, 0.5, 0.875, 0.5, 0.875, 0.5, 0.625, 0.5, 0.04021, 0.7098, 0.04021, 0.6942, 0.05769, 0.6942, 0.05944, 0.7098, 0.04021, 0.6942, 0.04021, 0.7098, 0.02622, 0.7054, 0.03322, 0.692, 0.625, 0.5, 0.875, 0.5, 0.875, 0.75, 0.625, 0.75, 0.03322, 0.692, 0.02622, 0.7054, 0.01224, 0.6987, 0.02098, 0.683, 0.875, 0.75, 0.625, 0.75, 0.625, 0.75, 0.875, 0.75, 0.625, 0.5, 0.875, 0.5, 0.875, 0.5, 0.625, 0.5, 0.05944, 0.6071, 0.05944, 0.6384, 0.05245, 0.6384, 0.05245, 0.6071, 0.02622, 0.7054, 0.03322, 0.692, 0.04021, 0.6942, 0.04021, 0.7098, 0.01224, 0.6987, 0.02098, 0.683, 0.03322, 0.692, 0.02622, 0.7054, 0.07343, 0.6875, 0.08042, 0.7009, 0.05944, 0.7098, 0.05769, 0.6942, 0.875, 0.75, 0.625, 0.75, 0.625, 0.75, 0.875, 0.75, 0.625, 0.5, 0.875, 0.5, 0.875, 0.5, 0.625, 0.5, 0.875, 0.75, 0.625, 0.75, 0.625, 0.75, 0.875, 0.75, 0.05769, 0.6942, 0.05944, 0.7098, 0.04021, 0.7098, 0.04021, 0.6942, 0.875, 0.75, 0.625, 0.75, 0.625, 0.75, 0.875, 0.75, 0.625, 0.5, 0.875, 0.5, 0.875, 0.5, 0.625, 0.5, 0.05944, 0.7098, 0.05769, 0.6942, 0.07343, 0.6875, 0.08042, 0.7009, 0.625, 0.5, 0.875, 0.5, 0.875, 0.5, 0.625, 0.5, 0.04021, 0.7098, 0.04021, 0.6942, 0.05769, 0.6942, 0.05944, 0.7098, 0.04021, 0.6942, 0.04021, 0.7098, 0.02622, 0.7054, 0.03322, 0.692, 0.625, 0.5, 0.875, 0.5, 0.875, 0.75, 0.625, 0.75, 0.03322, 0.692, 0.02622, 0.7054, 0.01224, 0.6987, 0.02098, 0.683, 0.875, 0.75, 0.625, 0.75, 0.625, 0.75, 0.875, 0.75, 0.625, 0.5, 0.875, 0.5, 0.875, 0.5, 0.625, 0.5])
me_cube_011.materials.append(mat_material)
me_cube_011.update()
me_circle_001 = bpy.data.meshes.new('Circle.001')
me_circle_001.from_pydata([(1.49e-08, 1.071, 3.504), (-0.1084, 1.129, 3.481), (-0.1084, 1.246, 3.435), (1.49e-08, 1.304, 3.412), (0.1084, 1.246, 3.435), (0.1084, 1.129, 3.481), (1.49e-08, 0.2924, 1.372), (-0.1084, 0.3506, 1.349), (-0.1084, 0.4671, 1.303), (1.49e-08, 0.5253, 1.28), (0.1084, 0.4671, 1.303), (0.1084, 0.3506, 1.349), (1.49e-08, 0.5227, 1.644), (-0.04409, 0.5463, 1.634), (-0.04409, 0.5937, 1.616), (1.49e-08, 0.6173, 1.606), (0.04409, 0.5937, 1.616), (0.04409, 0.5463, 1.634), (1.49e-08, -0.1043, 0.03819), (-0.04409, -0.08065, 0.02883), (-0.04409, -0.0333, 0.01011), (1.49e-08, -0.009625, 0.0007548), (0.04409, -0.0333, 0.01011), (0.04409, -0.08065, 0.02883)], [], [(5, 11, 10, 4), (3, 9, 8, 2), (1, 7, 6, 0), (0, 6, 11, 5), (4, 10, 9, 3), (2, 8, 7, 1), (17, 23, 22, 16), (15, 21, 20, 14), (13, 19, 18, 12), (12, 18, 23, 17), (16, 22, 21, 15), (14, 20, 19, 13), (10, 11, 6, 9), (7, 8, 9, 6)])
_uv = me_circle_001.uv_layers.new(name='UVMap')
_uv.uv.foreach_set('vector', [0.9843, 0.3549, 0.8409, 0.3549, 0.8409, 0.346, 0.9843, 0.346, 0.9843, 0.3549, 0.8409, 0.3549, 0.8409, 0.3638, 0.9843, 0.3638, 0.9843, 0.3549, 0.8409, 0.3549, 0.8409, 0.3638, 0.9843, 0.3638, 0.9843, 0.3638, 0.8409, 0.3638, 0.8409, 0.3549, 0.9843, 0.3549, 0.9843, 0.346, 0.8409, 0.346, 0.8409, 0.3549, 0.9843, 0.3549, 0.9843, 0.3638, 0.8409, 0.3638, 0.8409, 0.3549, 0.9843, 0.3549, 0.9248, 0.7746, 0.9248, 0.7009, 0.9213, 0.7009, 0.9213, 0.7746, 0.9178, 0.7746, 0.9178, 0.7009, 0.9213, 0.7009, 0.9213, 0.7746, 0.8462, 0.3839, 0.9843, 0.3839, 0.9843, 0.3884, 0.8462, 0.3884, 0.9213, 0.7746, 0.9213, 0.7009, 0.9248, 0.7009, 0.9248, 0.7746, 0.9213, 0.7746, 0.9213, 0.7009, 0.9178, 0.7009, 0.9178, 0.7746, 0.9213, 0.7746, 0.9213, 0.7009, 0.9248, 0.7009, 0.9248, 0.7746, 0.8514, 0.3504, 0.8514, 0.3594, 0.8462, 0.3638, 0.8462, 0.346, 0.8409, 0.3594, 0.8409, 0.3504, 0.8462, 0.346, 0.8462, 0.3638])
me_circle_001.materials.append(mat_material)
me_circle_001.update()
me_circle_002 = bpy.data.meshes.new('Circle.002')
me_circle_002.from_pydata([(4.917e-07, 0.4733, 0.09373), (-0.1084, 0.4696, 0.03123), (-0.1084, 0.4622, -0.09378), (4.917e-07, 0.4586, -0.1563), (0.1084, 0.4622, -0.09378), (0.1084, 0.4696, 0.03123), (4.917e-07, -1.795, 0.1675), (-0.1084, -1.799, 0.105), (-0.1084, -1.806, -0.02004), (4.917e-07, -1.81, -0.08254), (0.1084, -1.806, -0.02004), (0.1084, -1.799, 0.105), (4.917e-07, -1.465, 0.03352), (-0.04409, -1.467, 0.008105), (-0.04409, -1.47, -0.04272), (4.917e-07, -1.471, -0.06813), (0.04409, -1.47, -0.04272), (0.04409, -1.467, 0.008105), (4.917e-07, -3.187, 0.1277), (-0.04409, -3.188, 0.1023), (-0.04409, -3.191, 0.05148), (4.917e-07, -3.193, 0.02606), (0.04409, -3.191, 0.05148), (0.04409, -3.188, 0.1023)], [], [(5, 11, 10, 4), (3, 9, 8, 2), (1, 7, 6, 0), (0, 6, 11, 5), (4, 10, 9, 3), (2, 8, 7, 1), (17, 23, 22, 16), (15, 21, 20, 14), (13, 19, 18, 12), (12, 18, 23, 17), (16, 22, 21, 15), (14, 20, 19, 13), (10, 11, 6, 9), (7, 8, 9, 6)])
_uv = me_circle_002.uv_layers.new(name='UVMap')
_uv.uv.foreach_set('vector', [0.9843, 0.3549, 0.8409, 0.3549, 0.8409, 0.346, 0.9843, 0.346, 0.9843, 0.3549, 0.8409, 0.3549, 0.8409, 0.3638, 0.9843, 0.3638, 0.9843, 0.3549, 0.8409, 0.3549, 0.8409, 0.3638, 0.9843, 0.3638, 0.9843, 0.3638, 0.8409, 0.3638, 0.8409, 0.3549, 0.9843, 0.3549, 0.9843, 0.346, 0.8409, 0.346, 0.8409, 0.3549, 0.9843, 0.3549, 0.9843, 0.3638, 0.8409, 0.3638, 0.8409, 0.3549, 0.9843, 0.3549, 0.9248, 0.7746, 0.9248, 0.7009, 0.9213, 0.7009, 0.9213, 0.7746, 0.9178, 0.7746, 0.9178, 0.7009, 0.9213, 0.7009, 0.9213, 0.7746, 0.8462, 0.3839, 0.9843, 0.3839, 0.9843, 0.3884, 0.8462, 0.3884, 0.9213, 0.7746, 0.9213, 0.7009, 0.9248, 0.7009, 0.9248, 0.7746, 0.9213, 0.7746, 0.9213, 0.7009, 0.9178, 0.7009, 0.9178, 0.7746, 0.9213, 0.7746, 0.9213, 0.7009, 0.9248, 0.7009, 0.9248, 0.7746, 0.8514, 0.3504, 0.8514, 0.3594, 0.8462, 0.3638, 0.8462, 0.346, 0.8409, 0.3594, 0.8409, 0.3504, 0.8462, 0.346, 0.8462, 0.3638])
me_circle_002.materials.append(mat_material)
me_circle_002.update()

# ---- objects
ob_excavator01_chassis = bpy.data.objects.new('Excavator01-Chassis', me_cylinder)
ob_excavator01_cabinengine = bpy.data.objects.new('Excavator01-CabinEngine', me_cube_001)
ob_excavator01_armupper = bpy.data.objects.new('Excavator01-ArmUpper', me_cube_009)
ob_excavator01_armlower = bpy.data.objects.new('Excavator01-ArmLower', me_cube_010)
ob_excavator01_shovel = bpy.data.objects.new('Excavator01-Shovel', me_cube_011)
ob_excavator01_hydraulicsupper = bpy.data.objects.new('Excavator01-HydraulicsUpper', me_circle_001)
ob_excavator01_hydraulicsupper_001 = bpy.data.objects.new('Excavator01-HydraulicsUpper.001', me_circle_002)

# ---- transforms, parenting, visibility, modifiers, constraints
ob_excavator01_chassis.location = (0.0, 0.0, 0.0)
_m = ob_excavator01_chassis.modifiers.new('Mirror', 'MIRROR')
ob_excavator01_cabinengine.parent = ob_excavator01_chassis
ob_excavator01_cabinengine.location = (0.0, 0.565, 1.351)
ob_excavator01_armupper.parent = ob_excavator01_cabinengine
ob_excavator01_armupper.matrix_parent_inverse = Matrix(((1.0, -0.0, 0.0, -0.0), (-0.0, 1.0, -0.0, -0.565), (0.0, -0.0, 1.0, -1.351), (-0.0, 0.0, -0.0, 1.0)))
ob_excavator01_armupper.location = (-0.244, 0.7418, 1.924)
ob_excavator01_armlower.parent = ob_excavator01_armupper
ob_excavator01_armlower.matrix_parent_inverse = Matrix(((1.0, -0.0, 0.0, 0.244), (-0.0, 1.0, -0.0, -0.7418), (0.0, 0.0, 1.0, -1.924), (-0.0, 0.0, -0.0, 1.0)))
ob_excavator01_armlower.location = (-0.244, -6.251, 4.483)
ob_excavator01_shovel.parent = ob_excavator01_armlower
ob_excavator01_shovel.matrix_parent_inverse = Matrix(((1.0, -0.0, 0.0, 0.244), (-0.0, 1.0, -0.0, 6.251), (-0.0, 0.0, 1.0, -4.483), (-0.0, 0.0, -0.0, 1.0)))
ob_excavator01_shovel.location = (-0.244, -7.604, 2.175)
ob_excavator01_hydraulicsupper.parent = ob_excavator01_armlower
ob_excavator01_hydraulicsupper.matrix_parent_inverse = Matrix(((1.0, -0.0, 0.0, 0.244), (-0.0, 1.0, -0.0, 6.251), (-0.0, 0.0, 1.0, -4.483), (-0.0, 0.0, -0.0, 1.0)))
ob_excavator01_hydraulicsupper.location = (-0.244, -7.604, 2.175)
ob_excavator01_hydraulicsupper_001.parent = ob_excavator01_cabinengine
ob_excavator01_hydraulicsupper_001.matrix_parent_inverse = Matrix(((1.0, -0.0, 0.0, -0.0), (-0.0, 1.0, -0.0, -0.565), (0.0, -0.0, 1.0, -1.351), (-0.0, 0.0, -0.0, 1.0)))
ob_excavator01_hydraulicsupper_001.location = (-0.244, -3.207, 4.98)

# ---- collection membership
col_collection.objects.link(ob_excavator01_chassis)
col_collection.objects.link(ob_excavator01_cabinengine)
col_collection.objects.link(ob_excavator01_armupper)
col_collection.objects.link(ob_excavator01_armlower)
col_collection.objects.link(ob_excavator01_shovel)
col_collection.objects.link(ob_excavator01_hydraulicsupper)
col_collection.objects.link(ob_excavator01_hydraulicsupper_001)

# ---- scene / render settings (as saved in the file)
scene.frame_start = 1; scene.frame_end = 250; scene.frame_set(6)
scene.render.engine = 'BLENDER_EEVEE_NEXT'
scene.cycles.sampling_pattern = 'TABULATED_SOBOL'
scene.view_settings.view_transform = 'Filmic'
bpy.context.view_layer.update()

# ---- added for rendering (the .blend has no active camera and no usable light): camera, sun
cam_auto = bpy.data.cameras.new('AutoCamera')
cam_auto.lens = 50.0
cam_auto.sensor_width = 36.0
cam_auto.clip_end = 1000.0
ob_auto_camera = bpy.data.objects.new('AutoCamera', cam_auto)
scene.collection.objects.link(ob_auto_camera)
ob_auto_camera.location = (12.9866, -17.4742, 13.1971)
ob_auto_camera.rotation_euler = (1.09748, -7.21219e-08, 0.694738)
scene.camera = ob_auto_camera
light_auto_sun = bpy.data.lights.new('AutoSun', 'SUN')
light_auto_sun.energy = 3.0
light_auto_sun.angle = 0.0523599
ob_auto_sun = bpy.data.objects.new('AutoSun', light_auto_sun)
scene.collection.objects.link(ob_auto_sun)
ob_auto_sun.rotation_euler = (0.872665, 0.174533, 0.523599)
bpy.context.view_layer.update()
